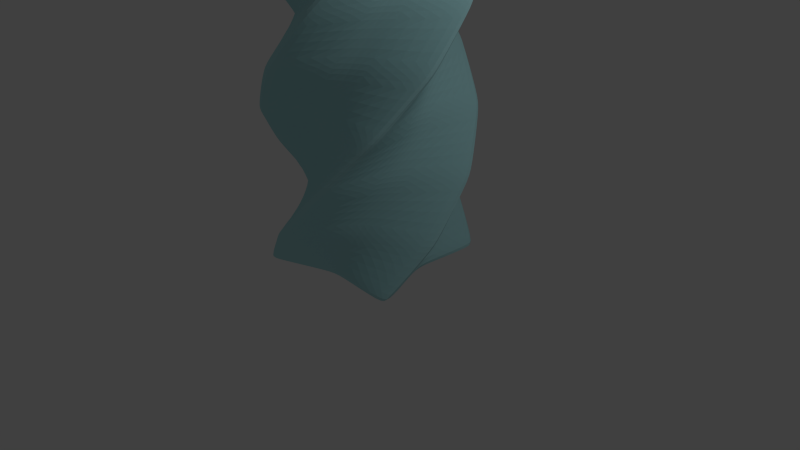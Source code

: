 # Source: spiral.blend  (saved by Blender 2.69.0; exported with 4.5.12 LTS)
import bpy
from mathutils import Matrix  # noqa: F401  (used for matrix-valued properties, if any)

bpy.ops.wm.read_factory_settings(use_empty=True)
scene = bpy.context.scene
scene.name = 'Scene'

# ---- collections
col_collection_1 = bpy.data.collections.new('Collection 1'); scene.collection.children.link(col_collection_1)

# ---- materials (node trees are filled in below, after node groups)
mat_material_002 = bpy.data.materials.new('Material.002')
mat_material_002.alpha_threshold = 0.0
mat_material_002.diffuse_color = (0.4342, 0.7682, 0.7991, 1.0)
mat_material_002.roughness = 0.5
mat_material_002.line_color = (0.0, 0.0, 0.0, 1.0)

# ---- material node trees
mat_material_002.use_nodes = True; mat_material_002.node_tree.nodes.clear()
_N = mat_material_002.node_tree.nodes; _L = mat_material_002.node_tree.links
n0 = _N.new('ShaderNodeOutputMaterial'); n0.name = 'Material Output'; n0.location = (300, 300)
n1 = _N.new('ShaderNodeBsdfDiffuse'); n1.name = 'Diffuse BSDF'; n1.location = (10, 300)
n1.inputs[0].default_value = (0.4359, 0.7694, 0.8, 1.0)
_L.new(n1.outputs[0], n0.inputs[0])
n0.is_active_output = True

# ---- world
world_world = bpy.data.worlds.new('World'); scene.world = world_world
world_world.color = (0.05088, 0.05088, 0.05088)
world_world.use_sun_shadow = False
world_world.sun_shadow_jitter_overblur = 0.0
world_world.cycles.sampling_method = 'MANUAL'
world_world.cycles.sample_map_resolution = 256

# ---- cameras
cam_camera = bpy.data.cameras.new('Camera')
cam_camera.clip_end = 100.0
cam_camera.lens = 35.0
cam_camera.sensor_width = 32.0
cam_camera.sensor_height = 18.0
cam_camera.ortho_scale = 7.314
cam_camera.dof.focus_distance = 0.0

# ---- lights
light_lamp = bpy.data.lights.new('Lamp', 'POINT')
light_lamp.transmission_factor = 0.0
light_lamp.cutoff_distance = 30.0
light_lamp.energy = 100.0
light_lamp.shadow_buffer_clip_start = 1.001
light_lamp.shadow_soft_size = 0.1
light_lamp.shadow_maximum_resolution = 0.006
light_lamp.use_absolute_resolution = True
light_lamp.cycles.use_multiple_importance_sampling = False

# ---- meshes
me_cube = bpy.data.meshes.new('Cube')
me_cube.from_pydata([(0.8861, 1.102, 0.0), (1.102, -0.8861, 0.0), (-0.8861, -1.102, 0.0), (-1.102, 0.8861, 0.0), (1.0, 1.0, 8.0), (1.0, -1.0, 8.0), (-1.0, -1.0, 8.0), (-1.0, 1.0, 8.0), (-1.363, -0.3783, 7.333), (-1.372, 0.3413, 6.667), (-1.027, 0.9726, 6.0), (-0.4151, 1.352, 5.333), (0.304, 1.381, 4.667), (0.9444, 1.053, 4.0), (1.34, 0.4515, 3.333), (1.389, -0.2666, 2.667), (1.078, -0.9156, 2.0), (0.4876, -1.327, 1.333), (-0.2289, -1.396, 0.6667), (-1.396, 0.2289, 0.6667), (-1.327, -0.4876, 1.333), (-0.9156, -1.078, 2.0), (-0.2666, -1.389, 2.667), (0.4515, -1.34, 3.333), (1.053, -0.9444, 4.0), (1.381, -0.304, 4.667), (1.352, 0.4151, 5.333), (0.9726, 1.027, 6.0), (0.3413, 1.372, 6.667), (-0.3783, 1.363, 7.333), (0.3783, -1.363, 7.333), (-0.3413, -1.372, 6.667), (-0.9726, -1.027, 6.0), (-1.352, -0.4151, 5.333), (-1.381, 0.304, 4.667), (-1.053, 0.9444, 4.0), (-0.4515, 1.34, 3.333), (0.2666, 1.389, 2.667), (0.9156, 1.078, 2.0), (1.327, 0.4876, 1.333), (1.396, -0.2289, 0.6667), (0.2289, 1.396, 0.6667), (-0.4876, 1.327, 1.333), (-1.078, 0.9156, 2.0), (-1.389, 0.2666, 2.667), (-1.34, -0.4515, 3.333), (-0.9444, -1.053, 4.0), (-0.304, -1.381, 4.667), (0.4151, -1.352, 5.333), (1.027, -0.9726, 6.0), (1.372, -0.3413, 6.667), (1.363, 0.3783, 7.333), (-0.08361, 0.7691, 0.0), (0.08361, -0.7691, 0.0), (1.658e-07, 0.7737, 8.0), (-6.479e-08, -0.7737, 8.0), (0.4513, -0.6284, 0.6667), (0.7022, -0.3249, 1.333), (0.7711, 0.06276, 2.0), (0.6404, 0.4342, 2.667), (0.3438, 0.6931, 3.333), (-0.04186, 0.7725, 4.0), (-0.4167, 0.6519, 4.667), (-0.6835, 0.3624, 5.333), (-0.7734, -0.02094, 6.0), (-0.6629, -0.3989, 6.667), (-0.3808, -0.6735, 7.333), (-0.4513, 0.6284, 0.6667), (-0.7022, 0.3249, 1.333), (-0.7711, -0.06276, 2.0), (-0.6404, -0.4342, 2.667), (-0.3438, -0.6931, 3.333), (0.04186, -0.7725, 4.0), (0.4167, -0.6519, 4.667), (0.6835, -0.3624, 5.333), (0.7734, 0.02094, 6.0), (0.6629, 0.3989, 6.667), (0.3808, 0.6735, 7.333), (0.7691, 0.08361, 0.0), (-0.7691, -0.08361, 0.0), (0.7737, -1.334e-07, 8.0), (-0.7737, 1.894e-07, 8.0), (-0.6284, -0.4513, 0.6667), (-0.3249, -0.7022, 1.333), (0.06276, -0.7711, 2.0), (0.4342, -0.6404, 2.667), (0.6931, -0.3438, 3.333), (0.7725, 0.04186, 4.0), (0.6519, 0.4167, 4.667), (0.3624, 0.6835, 5.333), (-0.02094, 0.7734, 6.0), (-0.3989, 0.6629, 6.667), (-0.6735, 0.3808, 7.333), (0.6284, 0.4513, 0.6667), (0.3249, 0.7022, 1.333), (-0.06276, 0.7711, 2.0), (-0.4342, 0.6404, 2.667), (-0.6931, 0.3438, 3.333), (-0.7725, -0.04186, 4.0), (-0.6519, -0.4167, 4.667), (-0.3624, -0.6835, 5.333), (0.02094, -0.7734, 6.0), (0.3989, -0.6629, 6.667), (0.6735, -0.3808, 7.333), (5.05e-08, 4.978e-09, 8.0), (5.05e-08, 1.433e-07, 0.0)], [], [(104, 55, 6, 81), (103, 80, 4, 51), (79, 3, 19, 82), (53, 2, 18, 56), (56, 57, 39, 40), (82, 83, 17, 18), (83, 84, 16, 17), (84, 85, 15, 16), (85, 86, 14, 15), (86, 87, 13, 14), (87, 88, 12, 13), (88, 89, 11, 12), (89, 90, 10, 11), (90, 91, 9, 10), (91, 92, 8, 9), (78, 1, 40, 93), (93, 94, 42, 41), (57, 58, 38, 39), (58, 59, 37, 38), (59, 60, 36, 37), (60, 61, 35, 36), (61, 62, 34, 35), (62, 63, 33, 34), (63, 64, 32, 33), (64, 65, 31, 32), (65, 66, 30, 31), (52, 67, 19, 3), (67, 68, 20, 19), (68, 69, 21, 20), (69, 70, 22, 21), (70, 71, 23, 22), (71, 72, 24, 23), (72, 73, 25, 24), (73, 74, 26, 25), (74, 75, 27, 26), (75, 76, 28, 27), (76, 77, 29, 28), (105, 52, 3, 79), (94, 95, 43, 42), (95, 96, 44, 43), (96, 97, 45, 44), (97, 98, 46, 45), (98, 99, 47, 46), (99, 100, 48, 47), (100, 101, 49, 48), (101, 102, 50, 49), (102, 103, 51, 50), (92, 81, 6, 8), (77, 54, 7, 29), (66, 55, 5, 30), (80, 5, 55, 104), (1, 53, 56, 40), (18, 17, 57, 56), (17, 16, 58, 57), (16, 15, 59, 58), (15, 14, 60, 59), (14, 13, 61, 60), (13, 12, 62, 61), (12, 11, 63, 62), (11, 10, 64, 63), (10, 9, 65, 64), (9, 8, 66, 65), (0, 41, 67, 52), (41, 42, 68, 67), (42, 43, 69, 68), (43, 44, 70, 69), (44, 45, 71, 70), (45, 46, 72, 71), (46, 47, 73, 72), (47, 48, 74, 73), (48, 49, 75, 74), (49, 50, 76, 75), (50, 51, 77, 76), (78, 0, 52, 105), (51, 4, 54, 77), (8, 6, 55, 66), (54, 104, 81, 7), (30, 5, 80, 103), (2, 79, 82, 18), (19, 20, 83, 82), (20, 21, 84, 83), (21, 22, 85, 84), (22, 23, 86, 85), (23, 24, 87, 86), (24, 25, 88, 87), (25, 26, 89, 88), (26, 27, 90, 89), (27, 28, 91, 90), (28, 29, 92, 91), (0, 78, 93, 41), (40, 39, 94, 93), (53, 105, 79, 2), (39, 38, 95, 94), (38, 37, 96, 95), (37, 36, 97, 96), (36, 35, 98, 97), (35, 34, 99, 98), (34, 33, 100, 99), (33, 32, 101, 100), (32, 31, 102, 101), (31, 30, 103, 102), (29, 7, 81, 92), (4, 80, 104, 54), (1, 78, 105, 53)])
me_cube.materials.append(mat_material_002)
me_cube.use_remesh_preserve_volume = False
me_cube.use_remesh_preserve_attributes = False
me_cube.use_mirror_vertex_groups = False
me_cube.update()

# ---- objects
ob_cube = bpy.data.objects.new('Cube', me_cube)
ob_lamp = bpy.data.objects.new('Lamp', light_lamp)
ob_camera = bpy.data.objects.new('Camera', cam_camera)

# ---- transforms, parenting, visibility, modifiers, constraints
ob_cube.location = (0.0, 0.0, 0.0)
ob_cube.lock_rotations_4d = False
ob_cube.empty_display_type = 'ARROWS'
ob_cube.lineart.crease_threshold = 0.0
_m = ob_cube.modifiers.new('Bevel', 'BEVEL')
_m.width = 0.078
_m.width_pct = 0.078
_m.limit_method = 'NONE'
_m.spread = 0.0
_m = ob_cube.modifiers.new('Subsurf', 'SUBSURF')
_m.uv_smooth = 'PRESERVE_CORNERS'
_m.quality = 2
_m.levels = 3
_m.show_only_control_edges = False
ob_lamp.location = (4.076, 1.005, 5.904)
ob_lamp.rotation_euler = (0.6503, 0.05522, 1.866)
ob_lamp.lock_rotations_4d = False
ob_lamp.empty_display_type = 'ARROWS'
ob_lamp.color = (0.0, 0.0, 0.0, 0.0)
ob_lamp.lineart.crease_threshold = 0.0
ob_camera.location = (7.481, -6.508, 5.344)
ob_camera.rotation_euler = (1.109, 0.01082, 0.8149)
ob_camera.lock_rotations_4d = False
ob_camera.empty_display_type = 'ARROWS'
ob_camera.color = (0.0, 0.0, 0.0, 0.0)
ob_camera.display_type = 'WIRE'
ob_camera.lineart.crease_threshold = 0.0

# ---- collection membership
col_collection_1.objects.link(ob_cube)
col_collection_1.objects.link(ob_lamp)
col_collection_1.objects.link(ob_camera)

# ---- scene / render settings (as saved in the file)
scene.camera = ob_camera
scene.frame_start = 1; scene.frame_end = 250; scene.frame_set(1)
scene.render.engine = 'CYCLES'
scene.render.image_settings.compression = 90
scene.render.resolution_percentage = 50
scene.render.dither_intensity = 0.0
scene.cycles.use_denoising = False
scene.cycles.samples = 10
scene.cycles.sampling_pattern = 'TABULATED_SOBOL'
scene.cycles.light_sampling_threshold = 0.0
scene.cycles.use_adaptive_sampling = False
scene.cycles.use_light_tree = False
scene.cycles.blur_glossy = 0.0
scene.cycles.volume_bounces = 1
scene.cycles.pixel_filter_type = 'GAUSSIAN'
scene.cycles.sample_clamp_indirect = 0.0
scene.view_settings.view_transform = 'Standard'
bpy.context.view_layer.update()
